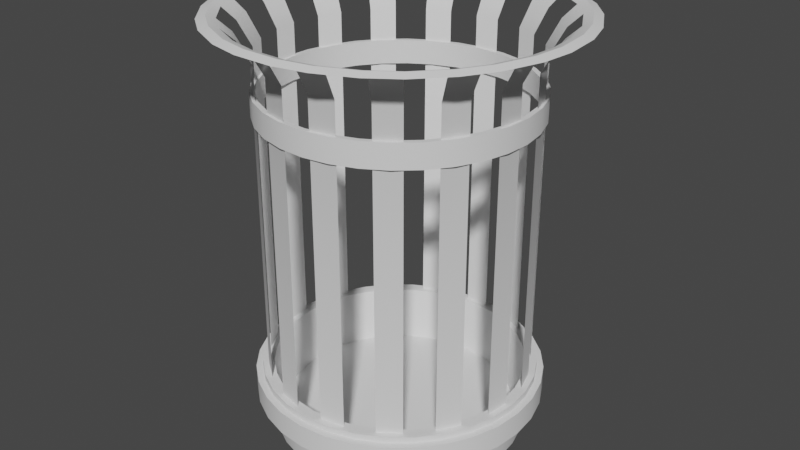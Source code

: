 # Source: TrashCan.blend  (saved by Blender 3.2.14; exported with 4.5.12 LTS)
import bpy
from mathutils import Matrix  # noqa: F401  (used for matrix-valued properties, if any)

bpy.ops.wm.read_factory_settings(use_empty=True)
scene = bpy.context.scene
scene.name = 'Scene'

# ---- collections
col_collection = bpy.data.collections.new('Collection'); scene.collection.children.link(col_collection)

# ---- node groups
ng_auto_smooth = bpy.data.node_groups.new('Auto Smooth', 'GeometryNodeTree')
_s = ng_auto_smooth.interface.new_socket(name='Geometry', in_out='OUTPUT', socket_type='NodeSocketGeometry')
_s = ng_auto_smooth.interface.new_socket(name='Geometry', in_out='INPUT', socket_type='NodeSocketGeometry')
_s = ng_auto_smooth.interface.new_socket(name='Angle', in_out='INPUT', socket_type='NodeSocketFloat')
_s.subtype = 'ANGLE'
_s.min_value = 0.0
_s.max_value = 3.142
ng_auto_smooth.is_modifier = True
_N = ng_auto_smooth.nodes; _L = ng_auto_smooth.links
n0 = _N.new('NodeGroupOutput'); n0.name = 'Group Output'; n0.location = (480, -100)
n1 = _N.new('NodeGroupInput'); n1.name = 'Group Input'; n1.location = (-420, -300)
n2 = _N.new('NodeGroupInput'); n2.name = 'Group Input.001'; n2.location = (-60, -100)
n3 = _N.new('GeometryNodeSetShadeSmooth'); n3.name = 'Set Shade Smooth'; n3.location = (120, -100)
n3.domain = 'EDGE'
n4 = _N.new('GeometryNodeSetShadeSmooth'); n4.name = 'Set Shade Smooth.001'; n4.location = (300, -100)
n5 = _N.new('GeometryNodeInputMeshEdgeAngle'); n5.name = 'Edge Angle'; n5.location = (-420, -220)
n6 = _N.new('GeometryNodeInputEdgeSmooth'); n6.name = 'Is Edge Smooth'; n6.location = (-60, -160)
n7 = _N.new('GeometryNodeInputShadeSmooth'); n7.name = 'Is Face Smooth'; n7.location = (-240, -340)
n8 = _N.new('FunctionNodeBooleanMath'); n8.name = 'Boolean Math'; n8.location = (-60, -220)
n9 = _N.new('FunctionNodeCompare'); n9.name = 'Compare'; n9.location = (-240, -180)
n9.operation = 'LESS_EQUAL'
_L.new(n5.outputs[0], n9.inputs[0])
_L.new(n4.outputs[0], n0.inputs[0])
_L.new(n1.outputs[1], n9.inputs[1])
_L.new(n9.outputs[0], n8.inputs[0])
_L.new(n7.outputs[0], n8.inputs[1])
_L.new(n2.outputs[0], n3.inputs[0])
_L.new(n6.outputs[0], n3.inputs[1])
_L.new(n3.outputs[0], n4.inputs[0])
_L.new(n8.outputs[0], n3.inputs[2])
n0.is_active_output = True

# ---- world
world_world = bpy.data.worlds.new('World'); scene.world = world_world
world_world.use_nodes = True; world_world.node_tree.nodes.clear()
_N = world_world.node_tree.nodes; _L = world_world.node_tree.links
n0 = _N.new('ShaderNodeOutputWorld'); n0.name = 'World Output'; n0.location = (300, 300)
n1 = _N.new('ShaderNodeBackground'); n1.name = 'Background'; n1.location = (10, 300)
n1.inputs[0].default_value = (0.05088, 0.05088, 0.05088, 1.0)
_L.new(n1.outputs[0], n0.inputs[0])
n0.is_active_output = True
world_world.color = (0.05088, 0.05088, 0.05088)
world_world.use_sun_shadow = False
world_world.sun_shadow_jitter_overblur = 0.0

# ---- meshes
me_cylinder = bpy.data.meshes.new('Cylinder')
me_cylinder.from_pydata([(-5.206e-10, 1.058, 0.0), (0.0, 1.1, 0.3), (0.2063, 1.037, 0.0), (0.2146, 1.079, 0.3), (0.4047, 0.9771, 0.0), (0.421, 1.016, 0.3), (0.5876, 0.8794, 0.0), (0.6111, 0.9146, 0.3), (0.7478, 0.7478, 0.0), (0.7778, 0.7778, 0.3), (0.8794, 0.5876, 0.0), (0.9146, 0.6111, 0.3), (0.9771, 0.4047, 0.0), (1.016, 0.421, 0.3), (1.037, 0.2063, 0.0), (1.079, 0.2146, 0.3), (1.058, -4.623e-08, 0.0), (1.1, -4.808e-08, 0.3), (1.037, -0.2063, 0.0), (1.079, -0.2146, 0.3), (0.9771, -0.4047, 0.0), (1.016, -0.421, 0.3), (0.8794, -0.5876, 0.0), (0.9146, -0.6111, 0.3), (0.7478, -0.7478, 0.0), (0.7778, -0.7778, 0.3), (0.5876, -0.8794, 0.0), (0.6111, -0.9146, 0.3), (0.4047, -0.9771, 0.0), (0.421, -1.016, 0.3), (0.2063, -1.037, 0.0), (0.2146, -1.079, 0.3), (-9.298e-08, -1.058, 0.0), (-9.617e-08, -1.1, 0.3), (-0.2063, -1.037, 0.0), (-0.2146, -1.079, 0.3), (-0.4047, -0.9771, 0.0), (-0.421, -1.016, 0.3), (-0.5876, -0.8794, 0.0), (-0.6111, -0.9146, 0.3), (-0.7478, -0.7478, 0.0), (-0.7778, -0.7778, 0.3), (-0.8794, -0.5876, 0.0), (-0.9146, -0.6111, 0.3), (-0.9771, -0.4047, 0.0), (-1.016, -0.421, 0.3), (-1.037, -0.2063, 0.0), (-1.079, -0.2146, 0.3), (-1.058, 1.261e-08, 0.0), (-1.1, 1.312e-08, 0.3), (-1.037, 0.2063, 0.0), (-1.079, 0.2146, 0.3), (-0.9771, 0.4047, 0.0), (-1.016, 0.421, 0.3), (-0.8794, 0.5876, 0.0), (-0.9146, 0.6111, 0.3), (-0.7478, 0.7478, 0.0), (-0.7778, 0.7778, 0.3), (-0.5876, 0.8794, 0.0), (-0.6111, 0.9146, 0.3), (-0.4047, 0.9771, 0.0), (-0.421, 1.016, 0.3), (-0.2063, 1.037, 0.0), (-0.2146, 1.079, 0.3), (0.2238, 1.125, 0.5), (1.534e-09, 1.147, 0.5), (0.4389, 1.06, 0.5), (0.6372, 0.9536, 0.5), (0.811, 0.811, 0.5), (0.9536, 0.6372, 0.5), (1.06, 0.4389, 0.5), (1.125, 0.2238, 0.5), (1.147, -4.926e-08, 0.5), (1.125, -0.2238, 0.5), (1.06, -0.4389, 0.5), (0.9536, -0.6372, 0.5), (0.811, -0.811, 0.5), (0.6372, -0.9536, 0.5), (0.4389, -1.06, 0.5), (0.2238, -1.125, 0.5), (-9.873e-08, -1.147, 0.5), (-0.2238, -1.125, 0.5), (-0.4389, -1.06, 0.5), (-0.6372, -0.9536, 0.5), (-0.811, -0.811, 0.5), (-0.9536, -0.6372, 0.5), (-1.06, -0.4389, 0.5), (-1.125, -0.2238, 0.5), (-1.147, 1.455e-08, 0.5), (-1.125, 0.2238, 0.5), (-1.06, 0.4389, 0.5), (-0.9536, 0.6372, 0.5), (-0.811, 0.811, 0.5), (-0.6372, 0.9536, 0.5), (-0.4389, 1.06, 0.5), (-0.2238, 1.125, 0.5), (0.2351, 1.182, 0.3), (-7.35e-10, 1.205, 0.3), (0.4612, 1.113, 0.3), (0.6696, 1.002, 0.3), (0.8522, 0.8522, 0.3), (1.002, 0.6696, 0.3), (1.113, 0.4612, 0.3), (1.182, 0.2351, 0.3), (1.205, -5.013e-08, 0.3), (1.182, -0.2351, 0.3), (1.113, -0.4612, 0.3), (1.002, -0.6696, 0.3), (0.8522, -0.8522, 0.3), (0.6696, -1.002, 0.3), (0.4612, -1.113, 0.3), (0.2351, -1.182, 0.3), (-1.061e-07, -1.205, 0.3), (-0.2351, -1.182, 0.3), (-0.4612, -1.113, 0.3), (-0.6696, -1.002, 0.3), (-0.8522, -0.8522, 0.3), (-1.002, -0.6696, 0.3), (-1.113, -0.4612, 0.3), (-1.182, -0.2351, 0.3), (-1.205, 1.692e-08, 0.3), (-1.182, 0.2351, 0.3), (-1.113, 0.4612, 0.3), (-1.002, 0.6696, 0.3), (-0.8522, 0.8522, 0.3), (-0.6696, 1.002, 0.3), (-0.4612, 1.113, 0.3), (-0.2351, 1.182, 0.3), (0.2351, 1.182, 0.5), (1.566e-09, 1.205, 0.5), (0.4612, 1.113, 0.5), (0.6696, 1.002, 0.5), (0.8522, 0.8522, 0.5), (1.002, 0.6696, 0.5), (1.113, 0.4612, 0.5), (1.182, 0.2351, 0.5), (1.205, -5.013e-08, 0.5), (1.182, -0.2351, 0.5), (1.113, -0.4612, 0.5), (1.002, -0.6696, 0.5), (0.8522, -0.8522, 0.5), (0.6696, -1.002, 0.5), (0.4612, -1.113, 0.5), (0.2351, -1.182, 0.5), (-1.038e-07, -1.205, 0.5), (-0.2351, -1.182, 0.5), (-0.4612, -1.113, 0.5), (-0.6696, -1.002, 0.5), (-0.8522, -0.8522, 0.5), (-1.002, -0.6696, 0.5), (-1.113, -0.4612, 0.5), (-1.182, -0.2351, 0.5), (-1.205, 1.692e-08, 0.5), (-1.182, 0.2351, 0.5), (-1.113, 0.4612, 0.5), (-1.002, 0.6696, 0.5), (-0.8522, 0.8522, 0.5), (-0.6696, 1.002, 0.5), (-0.4612, 1.113, 0.5), (-0.2351, 1.182, 0.5), (0.205, 1.03, 0.5545), (-2.054e-08, 1.051, 0.5545), (0.4021, 0.9707, 0.5545), (0.5837, 0.8736, 0.5545), (0.7429, 0.7429, 0.5545), (0.8736, 0.5837, 0.5545), (0.9707, 0.4021, 0.5545), (1.03, 0.205, 0.5545), (1.051, -4.638e-08, 0.5545), (1.03, -0.205, 0.5545), (0.9707, -0.4021, 0.5545), (0.8736, -0.5837, 0.5545), (0.7429, -0.7429, 0.5545), (0.5837, -0.8736, 0.5545), (0.4021, -0.9707, 0.5545), (0.205, -1.03, 0.5545), (-8.981e-08, -1.051, 0.5545), (-0.205, -1.03, 0.5545), (-0.4021, -0.9707, 0.5545), (-0.5837, -0.8736, 0.5545), (-0.7429, -0.7429, 0.5545), (-0.8736, -0.5837, 0.5545), (-0.9707, -0.4021, 0.5545), (-1.03, -0.205, 0.5545), (-1.051, 1.455e-08, 0.5545), (-1.03, 0.205, 0.5545), (-0.9707, 0.4021, 0.5545), (-0.8736, 0.5837, 0.5545), (-0.7429, 0.7429, 0.5545), (-0.5837, 0.8736, 0.5545), (-0.4021, 0.9707, 0.5545), (-0.205, 1.03, 0.5545), (0.2238, 1.125, 0.5545), (4.694e-09, 1.147, 0.5545), (0.4389, 1.06, 0.5545), (0.6372, 0.9536, 0.5545), (0.811, 0.811, 0.5545), (0.9536, 0.6372, 0.5545), (1.06, 0.4389, 0.5545), (1.125, 0.2238, 0.5545), (1.147, -4.926e-08, 0.5545), (1.125, -0.2238, 0.5545), (1.06, -0.4389, 0.5545), (0.9536, -0.6372, 0.5545), (0.811, -0.811, 0.5545), (0.6372, -0.9536, 0.5545), (0.4389, -1.06, 0.5545), (0.2238, -1.125, 0.5545), (-9.557e-08, -1.147, 0.5545), (-0.2238, -1.125, 0.5545), (-0.4389, -1.06, 0.5545), (-0.6372, -0.9536, 0.5545), (-0.811, -0.811, 0.5545), (-0.9536, -0.6372, 0.5545), (-1.06, -0.4389, 0.5545), (-1.125, -0.2238, 0.5545), (-1.147, 1.455e-08, 0.5545), (-1.125, 0.2238, 0.5545), (-1.06, 0.4389, 0.5545), (-0.9536, 0.6372, 0.5545), (-0.811, 0.811, 0.5545), (-0.6372, 0.9536, 0.5545), (-0.4389, 1.06, 0.5545), (-0.2238, 1.125, 0.5545), (0.1876, 0.9429, 0.1076), (-2.604e-08, 0.9614, 0.1076), (0.3679, 0.8882, 0.1076), (0.5341, 0.7994, 0.1076), (0.6798, 0.6798, 0.1076), (0.7994, 0.5341, 0.1076), (0.8882, 0.3679, 0.1076), (0.9429, 0.1876, 0.1076), (0.9614, -4.244e-08, 0.1076), (0.9429, -0.1876, 0.1076), (0.8882, -0.3679, 0.1076), (0.7994, -0.5341, 0.1076), (0.6798, -0.6798, 0.1076), (0.5341, -0.7994, 0.1076), (0.3679, -0.8882, 0.1076), (0.1876, -0.9429, 0.1076), (-8.942e-08, -0.9614, 0.1076), (-0.1876, -0.9429, 0.1076), (-0.3679, -0.8882, 0.1076), (-0.5341, -0.7994, 0.1076), (-0.6798, -0.6798, 0.1076), (-0.7994, -0.5341, 0.1076), (-0.8882, -0.3679, 0.1076), (-0.9429, -0.1876, 0.1076), (-0.9614, 1.332e-08, 0.1076), (-0.9429, 0.1876, 0.1076), (-0.8882, 0.3679, 0.1076), (-0.7994, 0.5341, 0.1076), (-0.6798, 0.6798, 0.1076), (-0.5341, 0.7994, 0.1076), (-0.3679, 0.8882, 0.1076), (-0.1876, 0.9429, 0.1076), (-0.05416, 1.075, 2.741), (0.1566, 1.065, 2.741), (0.3613, 1.014, 2.741), (0.5521, 0.9238, 2.741), (0.7217, 0.7983, 2.741), (0.8636, 0.6422, 2.741), (0.9723, 0.4614, 2.741), (1.044, 0.2628, 2.741), (1.075, 0.05416, 2.741), (1.065, -0.1566, 2.741), (1.014, -0.3613, 2.741), (0.9238, -0.5521, 2.741), (0.7983, -0.7217, 2.741), (0.6422, -0.8636, 2.741), (0.4614, -0.9723, 2.741), (0.2628, -1.044, 2.741), (0.05416, -1.075, 2.741), (-0.1566, -1.065, 2.741), (-0.3613, -1.014, 2.741), (-0.5521, -0.9238, 2.741), (-0.7217, -0.7983, 2.741), (-0.8636, -0.6422, 2.741), (-0.9723, -0.4614, 2.741), (-1.044, -0.2628, 2.741), (-1.075, -0.05416, 2.741), (-1.065, 0.1566, 2.741), (-1.014, 0.3613, 2.741), (-0.9238, 0.5521, 2.741), (-0.7983, 0.7217, 2.741), (-0.6422, 0.8636, 2.741), (-0.4614, 0.9723, 2.741), (-0.2628, 1.044, 2.741), (0.1566, 1.065, 2.941), (-0.05416, 1.075, 2.941), (0.3613, 1.014, 2.941), (0.5521, 0.9238, 2.941), (0.7217, 0.7983, 2.941), (0.8636, 0.6422, 2.941), (0.9723, 0.4614, 2.941), (1.044, 0.2628, 2.941), (1.075, 0.05416, 2.941), (1.065, -0.1566, 2.941), (1.014, -0.3613, 2.941), (0.9238, -0.5521, 2.941), (0.7983, -0.7217, 2.941), (0.6422, -0.8636, 2.941), (0.4614, -0.9723, 2.941), (0.2628, -1.044, 2.941), (0.05416, -1.075, 2.941), (-0.1566, -1.065, 2.941), (-0.3613, -1.014, 2.941), (-0.5521, -0.9238, 2.941), (-0.7217, -0.7983, 2.941), (-0.8636, -0.6422, 2.941), (-0.9723, -0.4614, 2.941), (-1.044, -0.2628, 2.941), (-1.075, -0.05416, 2.941), (-1.065, 0.1566, 2.941), (-1.014, 0.3613, 2.941), (-0.9238, 0.5521, 2.941), (-0.7983, 0.7217, 2.941), (-0.6422, 0.8636, 2.941), (-0.4614, 0.9723, 2.941), (-0.2628, 1.044, 2.941), (0.1628, 1.107, 2.741), (-0.05631, 1.118, 2.741), (0.3757, 1.054, 2.741), (0.5741, 0.9605, 2.741), (0.7504, 0.8301, 2.741), (0.898, 0.6677, 2.741), (1.011, 0.4797, 2.741), (1.085, 0.2733, 2.741), (1.118, 0.05631, 2.741), (1.107, -0.1628, 2.741), (1.054, -0.3757, 2.741), (0.9605, -0.5741, 2.741), (0.8301, -0.7504, 2.741), (0.6677, -0.898, 2.741), (0.4797, -1.011, 2.741), (0.2733, -1.085, 2.741), (0.05631, -1.118, 2.741), (-0.1628, -1.107, 2.741), (-0.3757, -1.054, 2.741), (-0.5741, -0.9605, 2.741), (-0.7504, -0.8301, 2.741), (-0.898, -0.6677, 2.741), (-1.011, -0.4797, 2.741), (-1.085, -0.2733, 2.741), (-1.118, -0.05631, 2.741), (-1.107, 0.1628, 2.741), (-1.054, 0.3757, 2.741), (-0.9605, 0.5741, 2.741), (-0.8301, 0.7504, 2.741), (-0.6677, 0.898, 2.741), (-0.4797, 1.011, 2.741), (-0.2733, 1.085, 2.741), (0.1628, 1.107, 2.941), (-0.05631, 1.118, 2.941), (0.3757, 1.054, 2.941), (0.5741, 0.9605, 2.941), (0.7504, 0.8301, 2.941), (0.898, 0.6677, 2.941), (1.011, 0.4797, 2.941), (1.085, 0.2733, 2.941), (1.118, 0.05631, 2.941), (1.107, -0.1628, 2.941), (1.054, -0.3757, 2.941), (0.9605, -0.5741, 2.941), (0.8301, -0.7504, 2.941), (0.6677, -0.898, 2.941), (0.4797, -1.011, 2.941), (0.2733, -1.085, 2.941), (0.05631, -1.118, 2.941), (-0.1628, -1.107, 2.941), (-0.3757, -1.054, 2.941), (-0.5741, -0.9605, 2.941), (-0.7504, -0.8301, 2.941), (-0.898, -0.6677, 2.941), (-1.011, -0.4797, 2.941), (-1.085, -0.2733, 2.941), (-1.118, -0.05631, 2.941), (-1.107, 0.1628, 2.941), (-1.054, 0.3757, 2.941), (-0.9605, 0.5741, 2.941), (-0.8301, 0.7504, 2.941), (-0.6677, 0.898, 2.941), (-0.4797, 1.011, 2.941), (-0.2733, 1.085, 2.941), (-0.1029, 1.093, 0.54), (0.1029, 1.093, 0.54), (-0.1029, 1.093, 3.204), (0.1029, 1.093, 3.204), (-0.1132, 1.202, 3.404), (0.1132, 1.202, 3.404), (-0.1236, 1.312, 3.504), (0.1236, 1.312, 3.504), (0.3494, 1.04, 0.54), (0.5417, 0.9538, 0.54), (0.3494, 1.04, 3.204), (0.5417, 0.9538, 3.204), (0.3844, 1.145, 3.404), (0.596, 1.05, 3.404), (0.4195, 1.249, 3.504), (0.6503, 1.145, 3.504), (0.7441, 0.8067, 0.54), (0.8827, 0.6517, 0.54), (0.7441, 0.8067, 3.204), (0.8827, 0.6517, 3.204), (0.8186, 0.8876, 3.404), (0.9712, 0.717, 3.404), (0.8932, 0.9685, 3.504), (1.06, 0.7823, 3.504), (1.007, 0.4333, 0.54), (1.073, 0.2323, 0.54), (1.007, 0.4333, 3.204), (1.073, 0.2323, 3.204), (1.109, 0.4768, 3.404), (1.18, 0.2556, 3.404), (1.21, 0.5202, 3.504), (1.288, 0.279, 3.504), (1.097, -0.01531, 0.54), (1.075, -0.2217, 0.54), (1.097, -0.01531, 3.204), (1.075, -0.2217, 3.204), (1.207, -0.01685, 3.404), (1.183, -0.2439, 3.404), (1.317, -0.01839, 3.504), (1.29, -0.2662, 3.504), (0.9952, -0.4621, 0.54), (0.8892, -0.6431, 0.54), (0.9952, -0.4621, 3.204), (0.8892, -0.6431, 3.204), (1.095, -0.5085, 3.404), (0.9783, -0.7075, 3.404), (1.195, -0.5548, 3.504), (1.067, -0.7719, 3.504), (0.7211, -0.8275, 0.54), (0.551, -0.9482, 0.54), (0.7211, -0.8275, 3.204), (0.551, -0.9482, 3.204), (0.7934, -0.9104, 3.404), (0.6063, -1.043, 3.404), (0.8656, -0.9933, 3.504), (0.6615, -1.138, 3.504), (0.3193, -1.05, 0.54), (0.1134, -1.091, 0.54), (0.3193, -1.05, 3.204), (0.1134, -1.091, 3.204), (0.3514, -1.155, 3.404), (0.1248, -1.201, 3.404), (0.3834, -1.26, 3.504), (0.1362, -1.31, 3.504), (-0.1332, -1.089, 0.54), (-0.339, -1.044, 0.54), (-0.1332, -1.089, 3.204), (-0.339, -1.044, 3.204), (-0.1466, -1.198, 3.404), (-0.373, -1.148, 3.404), (-0.1601, -1.307, 3.504), (-0.407, -1.253, 3.504), (-0.5687, -0.9381, 0.54), (-0.7362, -0.814, 0.54), (-0.5687, -0.9381, 3.204), (-0.7362, -0.814, 3.204), (-0.6257, -1.032, 3.404), (-0.81, -0.8956, 3.404), (-0.6827, -1.126, 3.504), (-0.8838, -0.9772, 3.504), (-0.9011, -0.6266, 0.54), (-1.003, -0.4434, 0.54), (-0.9011, -0.6266, 3.204), (-1.003, -0.4434, 3.204), (-0.9914, -0.6894, 3.404), (-1.104, -0.4878, 3.404), (-1.082, -0.7522, 3.504), (-1.205, -0.5323, 3.504), (-1.079, -0.2016, 0.54), (-1.097, 0.004694, 0.54), (-1.079, -0.2016, 3.204), (-1.097, 0.004694, 3.204), (-1.187, -0.2218, 3.404), (-1.207, 0.005166, 3.404), (-1.295, -0.2421, 3.504), (-1.317, 0.005639, 3.504), (-1.068, 0.2522, 0.54), (-0.9996, 0.4522, 0.54), (-1.068, 0.2522, 3.204), (-0.9996, 0.4522, 3.204), (-1.175, 0.2776, 3.404), (-1.1, 0.4975, 3.404), (-1.282, 0.3029, 3.504), (-1.2, 0.5429, 3.504), (-0.8702, 0.6676, 0.54), (-0.7292, 0.8204, 0.54), (-0.8702, 0.6676, 3.204), (-0.7292, 0.8204, 3.204), (-0.9574, 0.7346, 3.404), (-0.8022, 0.9026, 3.404), (-1.045, 0.8015, 3.504), (-0.8753, 0.9848, 3.504), (-0.524, 0.9641, 0.54), (-0.3298, 1.047, 0.54), (-0.524, 0.9641, 3.204), (-0.3298, 1.047, 3.204), (-0.5765, 1.061, 3.404), (-0.3629, 1.152, 3.404), (-0.629, 1.157, 3.504), (-0.3959, 1.256, 3.504), (-0.1373, 1.457, 3.504), (0.1374, 1.457, 3.504), (0.4663, 1.388, 3.504), (0.7229, 1.272, 3.504), (0.9928, 1.076, 3.504), (1.178, 0.869, 3.504), (1.344, 0.5778, 3.504), (1.431, 0.3096, 3.504), (1.464, -0.02086, 3.504), (1.434, -0.2963, 3.504), (1.328, -0.617, 3.504), (1.186, -0.8583, 3.504), (0.9622, -1.104, 3.504), (0.7353, -1.266, 3.504), (0.4262, -1.401, 3.504), (0.1515, -1.457, 3.504), (-0.1778, -1.453, 3.504), (-0.4523, -1.393, 3.504), (-0.7586, -1.252, 3.504), (-0.9821, -1.086, 3.504), (-1.202, -0.8364, 3.504), (-1.339, -0.592, 3.504), (-1.439, -0.2695, 3.504), (-1.463, 0.005839, 3.504), (-1.425, 0.3362, 3.504), (-1.334, 0.6029, 3.504), (-1.161, 0.8904, 3.504), (-0.9727, 1.094, 3.504), (-0.699, 1.286, 3.504), (-0.44, 1.396, 3.504), (0.4429, 1.318, 3.528), (0.6866, 1.209, 3.528), (1.39, -0.01963, 3.528), (1.362, -0.2813, 3.528), (0.4048, -1.331, 3.528), (0.1439, -1.383, 3.528), (-1.142, -0.7943, 3.528), (-1.272, -0.5621, 3.528), (-1.103, 0.8459, 3.528), (-0.924, 1.039, 3.528), (0.943, 1.022, 3.528), (1.119, 0.8256, 3.528), (1.261, -0.5859, 3.528), (1.127, -0.8151, 3.528), (-0.1689, -1.38, 3.528), (-0.4296, -1.323, 3.528), (-1.367, -0.2558, 3.528), (-1.39, 0.005739, 3.528), (-0.664, 1.222, 3.528), (-0.418, 1.326, 3.528), (-0.1304, 1.385, 3.528), (0.1305, 1.385, 3.528), (1.277, 0.549, 3.528), (1.359, 0.2943, 3.528), (0.9139, -1.049, 3.528), (0.6984, -1.202, 3.528), (-0.7206, -1.189, 3.528), (-0.9329, -1.032, 3.528), (-1.353, 0.3195, 3.528), (-1.267, 0.5729, 3.528)], [], [(0, 1, 3, 2), (2, 3, 5, 4), (4, 5, 7, 6), (6, 7, 9, 8), (8, 9, 11, 10), (10, 11, 13, 12), (12, 13, 15, 14), (14, 15, 17, 16), (16, 17, 19, 18), (18, 19, 21, 20), (20, 21, 23, 22), (22, 23, 25, 24), (24, 25, 27, 26), (26, 27, 29, 28), (28, 29, 31, 30), (30, 31, 33, 32), (32, 33, 35, 34), (34, 35, 37, 36), (36, 37, 39, 38), (38, 39, 41, 40), (40, 41, 43, 42), (42, 43, 45, 44), (44, 45, 47, 46), (46, 47, 49, 48), (48, 49, 51, 50), (50, 51, 53, 52), (52, 53, 55, 54), (54, 55, 57, 56), (56, 57, 59, 58), (58, 59, 61, 60), (31, 29, 110, 111), (60, 61, 63, 62), (62, 63, 1, 0), (0, 2, 4, 6, 8, 10, 12, 14, 16, 18, 20, 22, 24, 26, 28, 30, 32, 34, 36, 38, 40, 42, 44, 46, 48, 50, 52, 54, 56, 58, 60, 62), (84, 83, 211, 212), (65, 64, 128, 129), (90, 91, 155, 154), (13, 11, 101, 102), (1, 63, 127, 97), (89, 90, 154, 153), (47, 45, 118, 119), (88, 89, 153, 152), (29, 27, 109, 110), (87, 88, 152, 151), (11, 9, 100, 101), (63, 61, 126, 127), (86, 87, 151, 150), (45, 43, 117, 118), (85, 86, 150, 149), (27, 25, 108, 109), (84, 85, 149, 148), (9, 7, 99, 100), (61, 59, 125, 126), (83, 84, 148, 147), (43, 41, 116, 117), (82, 83, 147, 146), (25, 23, 107, 108), (81, 82, 146, 145), (7, 5, 98, 99), (59, 57, 124, 125), (80, 81, 145, 144), (41, 39, 115, 116), (79, 80, 144, 143), (23, 21, 106, 107), (78, 79, 143, 142), (5, 3, 96, 98), (120, 119, 151, 152), (98, 96, 128, 130), (107, 106, 138, 139), (116, 115, 147, 148), (125, 124, 156, 157), (103, 102, 134, 135), (112, 111, 143, 144), (121, 120, 152, 153), (99, 98, 130, 131), (108, 107, 139, 140), (117, 116, 148, 149), (126, 125, 157, 158), (104, 103, 135, 136), (113, 112, 144, 145), (122, 121, 153, 154), (100, 99, 131, 132), (109, 108, 140, 141), (118, 117, 149, 150), (127, 126, 158, 159), (105, 104, 136, 137), (114, 113, 145, 146), (123, 122, 154, 155), (101, 100, 132, 133), (110, 109, 141, 142), (119, 118, 150, 151), (96, 97, 129, 128), (97, 127, 159, 129), (106, 105, 137, 138), (115, 114, 146, 147), (124, 123, 155, 156), (102, 101, 133, 134), (111, 110, 142, 143), (91, 92, 156, 155), (64, 66, 130, 128), (49, 47, 119, 120), (92, 93, 157, 156), (66, 67, 131, 130), (15, 13, 102, 103), (93, 94, 158, 157), (67, 68, 132, 131), (33, 31, 111, 112), (94, 95, 159, 158), (68, 69, 133, 132), (51, 49, 120, 121), (95, 65, 129, 159), (69, 70, 134, 133), (17, 15, 103, 104), (70, 71, 135, 134), (35, 33, 112, 113), (71, 72, 136, 135), (53, 51, 121, 122), (72, 73, 137, 136), (19, 17, 104, 105), (73, 74, 138, 137), (37, 35, 113, 114), (3, 1, 97, 96), (74, 75, 139, 138), (55, 53, 122, 123), (75, 76, 140, 139), (21, 19, 105, 106), (76, 77, 141, 140), (39, 37, 114, 115), (77, 78, 142, 141), (57, 55, 123, 124), (182, 181, 245, 246), (71, 70, 198, 199), (85, 84, 212, 213), (72, 71, 199, 200), (86, 85, 213, 214), (73, 72, 200, 201), (87, 86, 214, 215), (74, 73, 201, 202), (88, 87, 215, 216), (75, 74, 202, 203), (89, 88, 216, 217), (76, 75, 203, 204), (90, 89, 217, 218), (77, 76, 204, 205), (91, 90, 218, 219), (78, 77, 205, 206), (64, 65, 193, 192), (92, 91, 219, 220), (79, 78, 206, 207), (66, 64, 192, 194), (93, 92, 220, 221), (80, 79, 207, 208), (67, 66, 194, 195), (94, 93, 221, 222), (81, 80, 208, 209), (68, 67, 195, 196), (95, 94, 222, 223), (82, 81, 209, 210), (69, 68, 196, 197), (65, 95, 223, 193), (83, 82, 210, 211), (70, 69, 197, 198), (161, 160, 192, 193), (160, 162, 194, 192), (162, 163, 195, 194), (163, 164, 196, 195), (164, 165, 197, 196), (165, 166, 198, 197), (166, 167, 199, 198), (167, 168, 200, 199), (168, 169, 201, 200), (169, 170, 202, 201), (170, 171, 203, 202), (171, 172, 204, 203), (172, 173, 205, 204), (173, 174, 206, 205), (174, 175, 207, 206), (175, 176, 208, 207), (176, 177, 209, 208), (177, 178, 210, 209), (178, 179, 211, 210), (179, 180, 212, 211), (180, 181, 213, 212), (181, 182, 214, 213), (182, 183, 215, 214), (183, 184, 216, 215), (184, 185, 217, 216), (185, 186, 218, 217), (186, 187, 219, 218), (187, 188, 220, 219), (188, 189, 221, 220), (189, 190, 222, 221), (190, 191, 223, 222), (191, 161, 193, 223), (224, 225, 255, 254, 253, 252, 251, 250, 249, 248, 247, 246, 245, 244, 243, 242, 241, 240, 239, 238, 237, 236, 235, 234, 233, 232, 231, 230, 229, 228, 227, 226), (169, 168, 232, 233), (183, 182, 246, 247), (170, 169, 233, 234), (184, 183, 247, 248), (171, 170, 234, 235), (185, 184, 248, 249), (172, 171, 235, 236), (186, 185, 249, 250), (173, 172, 236, 237), (187, 186, 250, 251), (174, 173, 237, 238), (160, 161, 225, 224), (188, 187, 251, 252), (175, 174, 238, 239), (162, 160, 224, 226), (189, 188, 252, 253), (176, 175, 239, 240), (163, 162, 226, 227), (190, 189, 253, 254), (177, 176, 240, 241), (164, 163, 227, 228), (191, 190, 254, 255), (178, 177, 241, 242), (165, 164, 228, 229), (161, 191, 255, 225), (179, 178, 242, 243), (166, 165, 229, 230), (180, 179, 243, 244), (167, 166, 230, 231), (181, 180, 244, 245), (168, 167, 231, 232), (271, 270, 334, 335), (289, 288, 352, 353), (314, 315, 379, 378), (262, 261, 325, 326), (256, 287, 351, 321), (313, 314, 378, 377), (279, 278, 342, 343), (312, 313, 377, 376), (270, 269, 333, 334), (311, 312, 376, 375), (261, 260, 324, 325), (287, 286, 350, 351), (310, 311, 375, 374), (278, 277, 341, 342), (309, 310, 374, 373), (269, 268, 332, 333), (308, 309, 373, 372), (260, 259, 323, 324), (286, 285, 349, 350), (307, 308, 372, 371), (277, 276, 340, 341), (306, 307, 371, 370), (268, 267, 331, 332), (305, 306, 370, 369), (259, 258, 322, 323), (285, 284, 348, 349), (304, 305, 369, 368), (276, 275, 339, 340), (303, 304, 368, 367), (267, 266, 330, 331), (302, 303, 367, 366), (258, 257, 320, 322), (344, 343, 375, 376), (322, 320, 352, 354), (331, 330, 362, 363), (340, 339, 371, 372), (349, 348, 380, 381), (327, 326, 358, 359), (336, 335, 367, 368), (345, 344, 376, 377), (323, 322, 354, 355), (332, 331, 363, 364), (341, 340, 372, 373), (350, 349, 381, 382), (328, 327, 359, 360), (337, 336, 368, 369), (346, 345, 377, 378), (324, 323, 355, 356), (333, 332, 364, 365), (342, 341, 373, 374), (351, 350, 382, 383), (329, 328, 360, 361), (338, 337, 369, 370), (347, 346, 378, 379), (325, 324, 356, 357), (334, 333, 365, 366), (343, 342, 374, 375), (320, 321, 353, 352), (321, 351, 383, 353), (330, 329, 361, 362), (339, 338, 370, 371), (348, 347, 379, 380), (326, 325, 357, 358), (335, 334, 366, 367), (315, 316, 380, 379), (288, 290, 354, 352), (280, 279, 343, 344), (316, 317, 381, 380), (290, 291, 355, 354), (263, 262, 326, 327), (317, 318, 382, 381), (291, 292, 356, 355), (272, 271, 335, 336), (318, 319, 383, 382), (292, 293, 357, 356), (281, 280, 344, 345), (319, 289, 353, 383), (293, 294, 358, 357), (264, 263, 327, 328), (294, 295, 359, 358), (273, 272, 336, 337), (295, 296, 360, 359), (282, 281, 345, 346), (296, 297, 361, 360), (265, 264, 328, 329), (297, 298, 362, 361), (274, 273, 337, 338), (257, 256, 321, 320), (298, 299, 363, 362), (283, 282, 346, 347), (299, 300, 364, 363), (266, 265, 329, 330), (300, 301, 365, 364), (275, 274, 338, 339), (301, 302, 366, 365), (284, 283, 347, 348), (289, 319, 287, 256), (319, 318, 286, 287), (318, 317, 285, 286), (317, 316, 284, 285), (316, 315, 283, 284), (315, 314, 282, 283), (314, 313, 281, 282), (313, 312, 280, 281), (312, 311, 279, 280), (311, 310, 278, 279), (310, 309, 277, 278), (309, 308, 276, 277), (308, 307, 275, 276), (307, 306, 274, 275), (306, 305, 273, 274), (305, 304, 272, 273), (304, 303, 271, 272), (303, 302, 270, 271), (302, 301, 269, 270), (301, 300, 268, 269), (300, 299, 267, 268), (299, 298, 266, 267), (298, 297, 265, 266), (297, 296, 264, 265), (296, 295, 263, 264), (295, 294, 262, 263), (294, 293, 261, 262), (293, 292, 260, 261), (292, 291, 259, 260), (291, 290, 258, 259), (290, 288, 257, 258), (288, 289, 256, 257), (384, 386, 387, 385), (386, 388, 389, 387), (388, 390, 391, 389), (392, 394, 395, 393), (394, 396, 397, 395), (396, 398, 399, 397), (400, 402, 403, 401), (402, 404, 405, 403), (404, 406, 407, 405), (408, 410, 411, 409), (410, 412, 413, 411), (412, 414, 415, 413), (416, 418, 419, 417), (418, 420, 421, 419), (420, 422, 423, 421), (424, 426, 427, 425), (426, 428, 429, 427), (428, 430, 431, 429), (432, 434, 435, 433), (434, 436, 437, 435), (436, 438, 439, 437), (440, 442, 443, 441), (442, 444, 445, 443), (444, 446, 447, 445), (448, 450, 451, 449), (450, 452, 453, 451), (452, 454, 455, 453), (456, 458, 459, 457), (458, 460, 461, 459), (460, 462, 463, 461), (464, 466, 467, 465), (466, 468, 469, 467), (468, 470, 471, 469), (472, 474, 475, 473), (474, 476, 477, 475), (476, 478, 479, 477), (480, 482, 483, 481), (482, 484, 485, 483), (484, 486, 487, 485), (488, 490, 491, 489), (490, 492, 493, 491), (492, 494, 495, 493), (496, 498, 499, 497), (498, 500, 501, 499), (500, 502, 503, 501), (552, 502, 495, 543), (554, 390, 503, 553), (555, 505, 506, 534), (534, 506, 507, 535), (536, 512, 513, 537), (538, 518, 519, 539), (540, 524, 525, 541), (542, 530, 531, 543), (544, 508, 509, 545), (546, 514, 515, 547), (548, 520, 521, 549), (550, 526, 527, 551), (552, 532, 533, 553), (554, 504, 505, 555), (556, 510, 511, 557), (558, 516, 517, 559), (560, 522, 523, 561), (562, 528, 529, 563), (549, 521, 522, 560), (539, 519, 520, 548), (538, 446, 439, 559), (547, 515, 516, 558), (537, 513, 514, 546), (536, 422, 415, 557), (545, 509, 510, 556), (535, 507, 508, 544), (563, 529, 530, 542), (551, 527, 528, 562), (541, 525, 526, 550), (540, 470, 463, 561), (524, 540, 561, 523), (471, 541, 550, 478), (479, 551, 562, 486), (487, 563, 542, 494), (399, 535, 544, 406), (407, 545, 556, 414), (512, 536, 557, 511), (423, 537, 546, 430), (431, 547, 558, 438), (518, 538, 559, 517), (447, 539, 548, 454), (455, 549, 560, 462), (486, 562, 563, 487), (462, 560, 561, 463), (438, 558, 559, 439), (414, 556, 557, 415), (390, 554, 555, 391), (502, 552, 553, 503), (478, 550, 551, 479), (454, 548, 549, 455), (430, 546, 547, 431), (406, 544, 545, 407), (494, 542, 543, 495), (470, 540, 541, 471), (446, 538, 539, 447), (422, 536, 537, 423), (398, 534, 535, 399), (391, 555, 534, 398), (504, 554, 553, 533), (532, 552, 543, 531)])
me_cylinder.polygons.foreach_set('use_smooth', [True] * 459)
_uv = me_cylinder.uv_layers.new(name='UVMap')
_uv.uv.foreach_set('vector', [0.3838, 0.3415, 0.3547, 0.3227, 0.3685, 0.3021, 0.397, 0.3218, 0.4056, 0.3058, 0.3734, 0.293, 0.3828, 0.2702, 0.4146, 0.2839, 0.4199, 0.2665, 0.3858, 0.2602, 0.3906, 0.236, 0.4245, 0.2432, 0.4263, 0.2252, 0.3917, 0.2257, 0.3917, 0.201, 0.4263, 0.2015, 0.4245, 0.1834, 0.3906, 0.1906, 0.3858, 0.1664, 0.4199, 0.1601, 0.4146, 0.1428, 0.3828, 0.1565, 0.3734, 0.1337, 0.4056, 0.1209, 0.397, 0.1049, 0.3685, 0.1245, 0.3547, 0.104, 0.3838, 0.08513, 0.3723, 0.0711, 0.3481, 0.09595, 0.3307, 0.0785, 0.3555, 0.05433, 0.3415, 0.04282, 0.3227, 0.0719, 0.3021, 0.05819, 0.3218, 0.02964, 0.3058, 0.02108, 0.293, 0.05329, 0.2702, 0.04385, 0.2839, 0.012, 0.2665, 0.006736, 0.2602, 0.04082, 0.236, 0.03601, 0.2432, 0.002108, 0.2252, 0.0003295, 0.2257, 0.03499, 0.201, 0.03499, 0.2015, 0.0003295, 0.1834, 0.002108, 0.1906, 0.03601, 0.1664, 0.04082, 0.1601, 0.006736, 0.1428, 0.012, 0.1565, 0.04385, 0.1337, 0.05329, 0.1209, 0.02108, 0.1049, 0.02964, 0.1245, 0.05819, 0.104, 0.0719, 0.08513, 0.04281, 0.0711, 0.05433, 0.09595, 0.0785, 0.0785, 0.09595, 0.05433, 0.0711, 0.04281, 0.08513, 0.0719, 0.104, 0.05819, 0.1245, 0.02964, 0.1049, 0.02108, 0.1209, 0.05329, 0.1337, 0.04384, 0.1565, 0.012, 0.1428, 0.006734, 0.1601, 0.04082, 0.1664, 0.03601, 0.1906, 0.002107, 0.1834, 0.0003295, 0.2015, 0.03499, 0.201, 0.03499, 0.2257, 0.0003296, 0.2252, 0.002108, 0.2432, 0.03601, 0.236, 0.04082, 0.2602, 0.006736, 0.2665, 0.012, 0.2839, 0.04385, 0.2702, 0.05329, 0.293, 0.02108, 0.3058, 0.02964, 0.3218, 0.05819, 0.3021, 0.0719, 0.3227, 0.04282, 0.3415, 0.05433, 0.3555, 0.0785, 0.3307, 0.09595, 0.3481, 0.0711, 0.3723, 0.08513, 0.3838, 0.104, 0.3547, 0.1245, 0.3685, 0.1049, 0.397, 0.1209, 0.4056, 0.1337, 0.3734, 0.1565, 0.3828, 0.1428, 0.4146, 0.1601, 0.4199, 0.1664, 0.3858, 0.1906, 0.3906, 0.1834, 0.4245, 0.2015, 0.4263, 0.201, 0.3917, 0.2257, 0.3917, 0.2252, 0.4263, 0.2432, 0.4245, 0.236, 0.3906, 0.2602, 0.3858, 0.2665, 0.4199, 0.2839, 0.4146, 0.2702, 0.3828, 0.293, 0.3734, 0.3058, 0.4056, 0.104, 0.0719, 0.1245, 0.05819, 0.1321, 0.0675, 0.1097, 0.08252, 0.3218, 0.397, 0.3021, 0.3685, 0.3227, 0.3547, 0.3415, 0.3838, 0.3555, 0.3723, 0.3307, 0.3481, 0.3481, 0.3307, 0.3723, 0.3555, 0.1778, 0.6541, 0.1559, 0.6632, 0.1326, 0.6678, 0.1089, 0.6678, 0.08562, 0.6632, 0.06371, 0.6541, 0.04399, 0.6409, 0.02721, 0.6242, 0.01403, 0.6044, 0.004957, 0.5825, 0.0003295, 0.5593, 0.0003295, 0.5355, 0.004957, 0.5123, 0.01403, 0.4904, 0.02721, 0.4706, 0.04399, 0.4539, 0.06371, 0.4407, 0.08562, 0.4316, 0.1089, 0.427, 0.1326, 0.427, 0.1559, 0.4316, 0.1778, 0.4407, 0.1975, 0.4539, 0.2143, 0.4706, 0.2275, 0.4904, 0.2365, 0.5123, 0.2412, 0.5355, 0.2412, 0.5593, 0.2365, 0.5825, 0.2275, 0.6044, 0.2143, 0.6242, 0.1975, 0.6409, 0.07649, 0.2262, 0.07649, 0.2005, 0.08273, 0.2005, 0.08273, 0.2262, 0.3199, 0.3, 0.3342, 0.2786, 0.3401, 0.2818, 0.3251, 0.3043, 0.174, 0.345, 0.1992, 0.35, 0.1986, 0.3567, 0.1721, 0.3514, 0.3734, 0.1337, 0.3828, 0.1565, 0.3722, 0.1622, 0.3618, 0.1372, 0.3481, 0.3307, 0.3307, 0.3481, 0.3214, 0.3405, 0.3405, 0.3214, 0.1491, 0.3348, 0.1728, 0.3447, 0.1709, 0.351, 0.1459, 0.3407, 0.0719, 0.3227, 0.05819, 0.3021, 0.0675, 0.2945, 0.08252, 0.317, 0.1266, 0.3199, 0.148, 0.3342, 0.1449, 0.3401, 0.1224, 0.3251, 0.1337, 0.05329, 0.1565, 0.04385, 0.1622, 0.05446, 0.1372, 0.06481, 0.1075, 0.301, 0.1257, 0.3192, 0.1214, 0.3243, 0.1023, 0.3052, 0.3858, 0.1664, 0.3906, 0.1906, 0.3791, 0.1941, 0.3738, 0.1676, 0.3227, 0.3547, 0.3021, 0.3685, 0.2945, 0.3591, 0.317, 0.3441, 0.09241, 0.2786, 0.1067, 0.3, 0.1015, 0.3043, 0.08653, 0.2818, 0.05329, 0.293, 0.04385, 0.2702, 0.05446, 0.2645, 0.06481, 0.2895, 0.08199, 0.2538, 0.09183, 0.2776, 0.08595, 0.2807, 0.0756, 0.2557, 0.1664, 0.04082, 0.1906, 0.03601, 0.1941, 0.04753, 0.1676, 0.05281, 0.07661, 0.2274, 0.08163, 0.2526, 0.07525, 0.2546, 0.06998, 0.2281, 0.3917, 0.201, 0.3917, 0.2257, 0.3797, 0.2268, 0.3797, 0.1998, 0.293, 0.3734, 0.2702, 0.3828, 0.2645, 0.3722, 0.2895, 0.3618, 0.07649, 0.2005, 0.07649, 0.2262, 0.06986, 0.2268, 0.06986, 0.1998, 0.04082, 0.2602, 0.03601, 0.236, 0.04753, 0.2325, 0.05281, 0.259, 0.08163, 0.174, 0.07661, 0.1992, 0.06997, 0.1986, 0.07525, 0.1721, 0.201, 0.03499, 0.2257, 0.03499, 0.2268, 0.04697, 0.1998, 0.04697, 0.09183, 0.1491, 0.08198, 0.1728, 0.0756, 0.1709, 0.08595, 0.1459, 0.3906, 0.236, 0.3858, 0.2602, 0.3738, 0.259, 0.3791, 0.2325, 0.2602, 0.3858, 0.236, 0.3906, 0.2325, 0.3791, 0.259, 0.3738, 0.1067, 0.1266, 0.09241, 0.148, 0.08652, 0.1449, 0.1015, 0.1224, 0.03499, 0.2257, 0.03499, 0.201, 0.04697, 0.1998, 0.04697, 0.2268, 0.1257, 0.1075, 0.1075, 0.1257, 0.1023, 0.1214, 0.1214, 0.1023, 0.236, 0.03601, 0.2602, 0.04082, 0.259, 0.05281, 0.2325, 0.04753, 0.148, 0.09241, 0.1266, 0.1067, 0.1224, 0.1015, 0.1449, 0.08653, 0.3828, 0.2702, 0.3734, 0.293, 0.3618, 0.2895, 0.3722, 0.2645, 0.1053, 0.3405, 0.08614, 0.3214, 0.1023, 0.3052, 0.1214, 0.3243, 0.3722, 0.2645, 0.3618, 0.2895, 0.3407, 0.2807, 0.351, 0.2557, 0.2325, 0.04753, 0.259, 0.05281, 0.2546, 0.07525, 0.2281, 0.06998, 0.04697, 0.2268, 0.04697, 0.1998, 0.06986, 0.1998, 0.06986, 0.2268, 0.259, 0.3738, 0.2325, 0.3791, 0.2281, 0.3567, 0.2546, 0.3514, 0.3441, 0.1097, 0.3591, 0.1321, 0.3401, 0.1449, 0.3251, 0.1224, 0.08614, 0.1053, 0.1053, 0.08614, 0.1214, 0.1023, 0.1023, 0.1214, 0.1321, 0.3591, 0.1097, 0.3441, 0.1224, 0.3251, 0.1449, 0.3401, 0.3791, 0.2325, 0.3738, 0.259, 0.3514, 0.2546, 0.3567, 0.2281, 0.1998, 0.04697, 0.2268, 0.04697, 0.2268, 0.06986, 0.1998, 0.06986, 0.05281, 0.259, 0.04753, 0.2325, 0.06998, 0.2281, 0.07525, 0.2546, 0.2895, 0.3618, 0.2645, 0.3722, 0.2557, 0.351, 0.2807, 0.3407, 0.3214, 0.08614, 0.3405, 0.1053, 0.3243, 0.1214, 0.3052, 0.1023, 0.0675, 0.1321, 0.08252, 0.1097, 0.1015, 0.1224, 0.08652, 0.1449, 0.1622, 0.3722, 0.1372, 0.3618, 0.1459, 0.3407, 0.1709, 0.351, 0.3797, 0.1998, 0.3797, 0.2268, 0.3568, 0.2268, 0.3568, 0.1998, 0.1676, 0.05281, 0.1941, 0.04753, 0.1986, 0.06998, 0.1721, 0.07525, 0.06481, 0.2895, 0.05446, 0.2645, 0.0756, 0.2557, 0.08595, 0.2807, 0.317, 0.3441, 0.2945, 0.3591, 0.2818, 0.3401, 0.3043, 0.3251, 0.2945, 0.0675, 0.317, 0.08252, 0.3043, 0.1015, 0.2818, 0.08653, 0.05446, 0.1622, 0.06481, 0.1372, 0.08595, 0.1459, 0.0756, 0.1709, 0.1941, 0.3791, 0.1676, 0.3738, 0.1721, 0.3514, 0.1986, 0.3567, 0.3738, 0.1676, 0.3791, 0.1941, 0.3567, 0.1986, 0.3514, 0.1721, 0.1372, 0.06481, 0.1622, 0.05446, 0.1709, 0.0756, 0.1459, 0.08595, 0.08252, 0.317, 0.0675, 0.2945, 0.08653, 0.2818, 0.1015, 0.3043, 0.3591, 0.2945, 0.3441, 0.317, 0.3251, 0.3043, 0.3401, 0.2818, 0.3405, 0.3214, 0.3214, 0.3405, 0.3052, 0.3243, 0.3243, 0.3052, 0.2645, 0.05446, 0.2895, 0.06481, 0.2807, 0.08595, 0.2557, 0.0756, 0.04753, 0.1941, 0.0528, 0.1676, 0.07525, 0.1721, 0.06997, 0.1986, 0.2268, 0.3797, 0.1998, 0.3797, 0.1998, 0.3568, 0.2268, 0.3568, 0.3618, 0.1372, 0.3722, 0.1622, 0.351, 0.1709, 0.3407, 0.1459, 0.1097, 0.08252, 0.1321, 0.0675, 0.1449, 0.08653, 0.1224, 0.1015, 0.2005, 0.3502, 0.2262, 0.3502, 0.2268, 0.3568, 0.1998, 0.3568, 0.3348, 0.2776, 0.3447, 0.2538, 0.351, 0.2557, 0.3407, 0.2807, 0.09595, 0.3481, 0.0785, 0.3307, 0.08614, 0.3214, 0.1053, 0.3405, 0.2274, 0.35, 0.2526, 0.345, 0.2546, 0.3514, 0.2281, 0.3567, 0.345, 0.2526, 0.35, 0.2274, 0.3567, 0.2281, 0.3514, 0.2546, 0.3547, 0.104, 0.3685, 0.1245, 0.3591, 0.1321, 0.3441, 0.1097, 0.2538, 0.3447, 0.2776, 0.3348, 0.2807, 0.3407, 0.2557, 0.351, 0.3502, 0.2262, 0.3502, 0.2005, 0.3568, 0.1998, 0.3568, 0.2268, 0.0785, 0.09595, 0.09595, 0.0785, 0.1053, 0.08614, 0.08614, 0.1053, 0.2786, 0.3342, 0.3, 0.3199, 0.3043, 0.3251, 0.2818, 0.3401, 0.35, 0.1992, 0.345, 0.174, 0.3514, 0.1721, 0.3567, 0.1986, 0.1245, 0.3685, 0.104, 0.3547, 0.1097, 0.3441, 0.1321, 0.3591, 0.301, 0.3192, 0.3192, 0.301, 0.3243, 0.3052, 0.3052, 0.3243, 0.3447, 0.1728, 0.3348, 0.1491, 0.3407, 0.1459, 0.351, 0.1709, 0.3307, 0.0785, 0.3481, 0.09595, 0.3405, 0.1053, 0.3214, 0.08614, 0.3342, 0.148, 0.3199, 0.1266, 0.3251, 0.1224, 0.3401, 0.1449, 0.05819, 0.1245, 0.0719, 0.104, 0.08252, 0.1097, 0.0675, 0.1321, 0.3192, 0.1257, 0.301, 0.1075, 0.3052, 0.1023, 0.3243, 0.1214, 0.1565, 0.3828, 0.1337, 0.3734, 0.1372, 0.3618, 0.1622, 0.3722, 0.3, 0.1067, 0.2786, 0.09241, 0.2818, 0.08653, 0.3043, 0.1015, 0.3021, 0.05819, 0.3227, 0.0719, 0.317, 0.08252, 0.2945, 0.0675, 0.2776, 0.09183, 0.2538, 0.08199, 0.2557, 0.0756, 0.2807, 0.08595, 0.04384, 0.1565, 0.05329, 0.1337, 0.06481, 0.1372, 0.05446, 0.1622, 0.3685, 0.3021, 0.3547, 0.3227, 0.3441, 0.317, 0.3591, 0.2945, 0.2526, 0.08163, 0.2274, 0.07661, 0.2281, 0.06998, 0.2546, 0.07525, 0.1906, 0.3906, 0.1664, 0.3858, 0.1676, 0.3738, 0.1941, 0.3791, 0.2262, 0.07649, 0.2005, 0.07649, 0.1998, 0.06986, 0.2268, 0.06986, 0.2702, 0.04385, 0.293, 0.05329, 0.2895, 0.06481, 0.2645, 0.05446, 0.1992, 0.07661, 0.174, 0.08163, 0.1721, 0.07525, 0.1986, 0.06998, 0.03601, 0.1906, 0.04082, 0.1664, 0.0528, 0.1676, 0.04753, 0.1941, 0.1728, 0.08199, 0.1491, 0.09183, 0.1459, 0.08595, 0.1709, 0.0756, 0.2257, 0.3917, 0.201, 0.3917, 0.1998, 0.3797, 0.2268, 0.3797, 0.8536, 0.06032, 0.8652, 0.03985, 0.91, 0.06655, 0.8994, 0.08528, 0.3199, 0.1266, 0.3342, 0.148, 0.3291, 0.1515, 0.3148, 0.1301, 0.08163, 0.2526, 0.07661, 0.2274, 0.08273, 0.2262, 0.08775, 0.2514, 0.301, 0.1075, 0.3192, 0.1257, 0.3148, 0.1301, 0.2966, 0.1119, 0.09183, 0.2776, 0.08199, 0.2538, 0.08775, 0.2514, 0.09759, 0.2752, 0.2786, 0.09241, 0.3, 0.1067, 0.2966, 0.1119, 0.2752, 0.09759, 0.1067, 0.3, 0.09241, 0.2786, 0.09759, 0.2752, 0.1119, 0.2966, 0.2538, 0.08199, 0.2776, 0.09183, 0.2752, 0.09759, 0.2514, 0.08775, 0.1257, 0.3192, 0.1075, 0.301, 0.1119, 0.2966, 0.1301, 0.3148, 0.2274, 0.07661, 0.2526, 0.08163, 0.2514, 0.08775, 0.2262, 0.08273, 0.148, 0.3342, 0.1266, 0.3199, 0.1301, 0.3148, 0.1515, 0.3291, 0.2005, 0.07649, 0.2262, 0.07649, 0.2262, 0.08273, 0.2005, 0.08273, 0.1728, 0.3447, 0.1491, 0.3348, 0.1515, 0.3291, 0.1752, 0.3389, 0.174, 0.08163, 0.1992, 0.07661, 0.2005, 0.08273, 0.1752, 0.08775, 0.1992, 0.35, 0.174, 0.345, 0.1752, 0.3389, 0.2005, 0.3439, 0.1491, 0.09183, 0.1728, 0.08199, 0.1752, 0.08775, 0.1515, 0.09759, 0.3342, 0.2786, 0.3199, 0.3, 0.3148, 0.2966, 0.3291, 0.2752, 0.2262, 0.3502, 0.2005, 0.3502, 0.2005, 0.3439, 0.2262, 0.3439, 0.1266, 0.1067, 0.148, 0.09241, 0.1515, 0.09759, 0.1301, 0.1119, 0.3447, 0.2538, 0.3348, 0.2776, 0.3291, 0.2752, 0.3389, 0.2514, 0.2526, 0.345, 0.2274, 0.35, 0.2262, 0.3439, 0.2514, 0.3389, 0.1075, 0.1257, 0.1257, 0.1075, 0.1301, 0.1119, 0.1119, 0.1301, 0.35, 0.2274, 0.345, 0.2526, 0.3389, 0.2514, 0.3439, 0.2262, 0.2776, 0.3348, 0.2538, 0.3447, 0.2514, 0.3389, 0.2752, 0.3291, 0.09241, 0.148, 0.1067, 0.1266, 0.1119, 0.1301, 0.09759, 0.1515, 0.3502, 0.2005, 0.3502, 0.2262, 0.3439, 0.2262, 0.3439, 0.2005, 0.3, 0.3199, 0.2786, 0.3342, 0.2752, 0.3291, 0.2966, 0.3148, 0.08198, 0.1728, 0.09183, 0.1491, 0.09759, 0.1515, 0.08775, 0.1752, 0.345, 0.174, 0.35, 0.1992, 0.3439, 0.2005, 0.3389, 0.1752, 0.3192, 0.301, 0.301, 0.3192, 0.2966, 0.3148, 0.3148, 0.2966, 0.07661, 0.1992, 0.08163, 0.174, 0.08775, 0.1752, 0.08273, 0.2005, 0.3348, 0.1491, 0.3447, 0.1728, 0.3389, 0.1752, 0.3291, 0.1515, 0.3062, 0.2896, 0.3193, 0.27, 0.3291, 0.2752, 0.3148, 0.2966, 0.3193, 0.27, 0.3284, 0.2482, 0.3389, 0.2514, 0.3291, 0.2752, 0.3284, 0.2482, 0.333, 0.2251, 0.3439, 0.2262, 0.3389, 0.2514, 0.333, 0.2251, 0.333, 0.2015, 0.3439, 0.2005, 0.3439, 0.2262, 0.333, 0.2015, 0.3284, 0.1784, 0.3389, 0.1752, 0.3439, 0.2005, 0.3284, 0.1784, 0.3193, 0.1567, 0.3291, 0.1515, 0.3389, 0.1752, 0.3193, 0.1567, 0.3062, 0.1371, 0.3148, 0.1301, 0.3291, 0.1515, 0.3062, 0.1371, 0.2896, 0.1204, 0.2966, 0.1119, 0.3148, 0.1301, 0.2896, 0.1204, 0.27, 0.1073, 0.2752, 0.09759, 0.2966, 0.1119, 0.27, 0.1073, 0.2482, 0.09829, 0.2514, 0.08775, 0.2752, 0.09759, 0.2482, 0.09829, 0.2251, 0.0937, 0.2262, 0.08273, 0.2514, 0.08775, 0.2251, 0.0937, 0.2015, 0.0937, 0.2005, 0.08273, 0.2262, 0.08273, 0.2015, 0.0937, 0.1784, 0.09829, 0.1752, 0.08775, 0.2005, 0.08273, 0.1784, 0.09829, 0.1567, 0.1073, 0.1515, 0.09759, 0.1752, 0.08775, 0.1567, 0.1073, 0.1371, 0.1204, 0.1301, 0.1119, 0.1515, 0.09759, 0.1371, 0.1204, 0.1204, 0.1371, 0.1119, 0.1301, 0.1301, 0.1119, 0.1204, 0.1371, 0.1073, 0.1567, 0.09759, 0.1515, 0.1119, 0.1301, 0.1073, 0.1567, 0.09829, 0.1784, 0.08775, 0.1752, 0.09759, 0.1515, 0.09829, 0.1784, 0.0937, 0.2015, 0.08273, 0.2005, 0.08775, 0.1752, 0.0937, 0.2015, 0.0937, 0.2251, 0.08273, 0.2262, 0.08273, 0.2005, 0.0937, 0.2251, 0.09829, 0.2482, 0.08775, 0.2514, 0.08273, 0.2262, 0.09829, 0.2482, 0.1073, 0.27, 0.09759, 0.2752, 0.08775, 0.2514, 0.1073, 0.27, 0.1204, 0.2896, 0.1119, 0.2966, 0.09759, 0.2752, 0.1204, 0.2896, 0.1371, 0.3062, 0.1301, 0.3148, 0.1119, 0.2966, 0.1371, 0.3062, 0.1567, 0.3193, 0.1515, 0.3291, 0.1301, 0.3148, 0.1567, 0.3193, 0.1784, 0.3284, 0.1752, 0.3389, 0.1515, 0.3291, 0.1784, 0.3284, 0.2015, 0.333, 0.2005, 0.3439, 0.1752, 0.3389, 0.2015, 0.333, 0.2251, 0.333, 0.2262, 0.3439, 0.2005, 0.3439, 0.2251, 0.333, 0.2482, 0.3284, 0.2514, 0.3389, 0.2262, 0.3439, 0.2482, 0.3284, 0.27, 0.3193, 0.2752, 0.3291, 0.2514, 0.3389, 0.27, 0.3193, 0.2896, 0.3062, 0.2966, 0.3148, 0.2752, 0.3291, 0.2896, 0.3062, 0.3062, 0.2896, 0.3148, 0.2966, 0.2966, 0.3148, 0.4846, 0.5585, 0.4667, 0.5465, 0.4514, 0.5313, 0.4394, 0.5134, 0.4312, 0.4934, 0.427, 0.4723, 0.427, 0.4507, 0.4312, 0.4296, 0.4394, 0.4097, 0.4514, 0.3917, 0.4667, 0.3765, 0.4846, 0.3645, 0.5045, 0.3563, 0.5257, 0.352, 0.5472, 0.352, 0.5684, 0.3563, 0.5883, 0.3645, 0.6062, 0.3765, 0.6215, 0.3917, 0.6334, 0.4097, 0.6417, 0.4296, 0.6459, 0.4507, 0.6459, 0.4723, 0.6417, 0.4934, 0.6334, 0.5134, 0.6215, 0.5313, 0.6062, 0.5465, 0.5883, 0.5585, 0.5684, 0.5668, 0.5472, 0.571, 0.5257, 0.571, 0.5045, 0.5668, 0.7949, 0.4943, 0.79, 0.4712, 0.8412, 0.4613, 0.8457, 0.4824, 0.8427, 0.08122, 0.8536, 0.06032, 0.8994, 0.08528, 0.8894, 0.1044, 0.8007, 0.5171, 0.7949, 0.4943, 0.8457, 0.4824, 0.851, 0.5032, 0.8326, 0.1025, 0.8427, 0.08122, 0.8894, 0.1044, 0.8802, 0.1239, 0.8074, 0.5397, 0.8007, 0.5171, 0.851, 0.5032, 0.8571, 0.5239, 0.8234, 0.1242, 0.8326, 0.1025, 0.8802, 0.1239, 0.8717, 0.1437, 0.815, 0.562, 0.8074, 0.5397, 0.8571, 0.5239, 0.864, 0.5443, 0.815, 0.1462, 0.8234, 0.1242, 0.8717, 0.1437, 0.864, 0.1639, 0.8234, 0.584, 0.815, 0.562, 0.864, 0.5443, 0.8717, 0.5645, 0.8074, 0.1685, 0.815, 0.1462, 0.864, 0.1639, 0.8571, 0.1843, 0.8326, 0.6057, 0.8234, 0.584, 0.8717, 0.5645, 0.8802, 0.5843, 0.7805, 0.307, 0.7828, 0.2836, 0.8346, 0.2896, 0.8325, 0.311, 0.8007, 0.1911, 0.8074, 0.1685, 0.8571, 0.1843, 0.851, 0.205, 0.8427, 0.627, 0.8326, 0.6057, 0.8802, 0.5843, 0.8894, 0.6038, 0.7791, 0.3306, 0.7805, 0.307, 0.8325, 0.311, 0.8312, 0.3326, 0.7949, 0.214, 0.8007, 0.1911, 0.851, 0.205, 0.8457, 0.2259, 0.8536, 0.6479, 0.8427, 0.627, 0.8894, 0.6038, 0.8994, 0.6229, 0.7787, 0.3541, 0.7791, 0.3306, 0.8312, 0.3326, 0.8308, 0.3541, 0.79, 0.237, 0.7949, 0.214, 0.8457, 0.2259, 0.8412, 0.247, 0.8652, 0.6684, 0.8536, 0.6479, 0.8994, 0.6229, 0.91, 0.6417, 0.7791, 0.3777, 0.7787, 0.3541, 0.8308, 0.3541, 0.8312, 0.3757, 0.7859, 0.2602, 0.79, 0.237, 0.8412, 0.247, 0.8374, 0.2682, 0.8777, 0.6884, 0.8652, 0.6684, 0.91, 0.6417, 0.9214, 0.66, 0.7805, 0.4012, 0.7791, 0.3777, 0.8312, 0.3757, 0.8325, 0.3972, 0.7828, 0.2836, 0.7859, 0.2602, 0.8374, 0.2682, 0.8346, 0.2896, 0.8909, 0.7079, 0.8777, 0.6884, 0.9214, 0.66, 0.9335, 0.6778, 0.7828, 0.4247, 0.7805, 0.4012, 0.8325, 0.3972, 0.8346, 0.4187, 0.8777, 0.01984, 0.8909, 0.0003295, 0.9335, 0.03038, 0.9214, 0.04824, 0.7859, 0.448, 0.7828, 0.4247, 0.8346, 0.4187, 0.8374, 0.44, 0.8652, 0.03985, 0.8777, 0.01984, 0.9214, 0.04824, 0.91, 0.06655, 0.79, 0.4712, 0.7859, 0.448, 0.8374, 0.44, 0.8412, 0.4613, 0.9342, 0.368, 0.9344, 0.3434, 0.9393, 0.3434, 0.9392, 0.368, 0.9767, 0.002616, 0.9747, 0.02696, 0.9699, 0.02665, 0.9719, 0.001731, 0.97, 0.6385, 0.9708, 0.6632, 0.9659, 0.6633, 0.9651, 0.6386, 0.9381, 0.1477, 0.9389, 0.1234, 0.9438, 0.1235, 0.943, 0.1479, 0.941, 0.7889, 0.9414, 0.764, 0.9464, 0.7639, 0.946, 0.7895, 0.9693, 0.6137, 0.97, 0.6385, 0.9651, 0.6386, 0.9644, 0.6138, 0.9357, 0.5653, 0.9353, 0.5406, 0.9403, 0.5405, 0.9407, 0.5653, 0.9687, 0.589, 0.9693, 0.6137, 0.9644, 0.6138, 0.9638, 0.5891, 0.9344, 0.3434, 0.9346, 0.3188, 0.9395, 0.3189, 0.9393, 0.3434, 0.9682, 0.5644, 0.9687, 0.589, 0.9638, 0.5891, 0.9633, 0.5644, 0.9389, 0.1234, 0.9398, 0.09903, 0.9446, 0.09922, 0.9438, 0.1235, 0.9414, 0.764, 0.9408, 0.7391, 0.9458, 0.739, 0.9464, 0.7639, 0.9677, 0.5397, 0.9682, 0.5644, 0.9633, 0.5644, 0.9628, 0.5398, 0.9353, 0.5406, 0.9349, 0.5159, 0.9399, 0.5158, 0.9403, 0.5405, 0.9673, 0.5151, 0.9677, 0.5397, 0.9628, 0.5398, 0.9624, 0.5151, 0.9346, 0.3188, 0.9349, 0.2943, 0.9398, 0.2944, 0.9395, 0.3189, 0.967, 0.4905, 0.9673, 0.5151, 0.9624, 0.5151, 0.9621, 0.4905, 0.9398, 0.09903, 0.9407, 0.07473, 0.9456, 0.07492, 0.9446, 0.09922, 0.9408, 0.7391, 0.9399, 0.7143, 0.9449, 0.7141, 0.9458, 0.739, 0.9667, 0.4659, 0.967, 0.4905, 0.9621, 0.4905, 0.9619, 0.4659, 0.9349, 0.5159, 0.9346, 0.4912, 0.9396, 0.4911, 0.9399, 0.5158, 0.9666, 0.4413, 0.9667, 0.4659, 0.9619, 0.4659, 0.9617, 0.4413, 0.9349, 0.2943, 0.9352, 0.2698, 0.9402, 0.2699, 0.9398, 0.2944, 0.9665, 0.4168, 0.9666, 0.4413, 0.9617, 0.4413, 0.9616, 0.4168, 0.9407, 0.07473, 0.9416, 0.05041, 0.9465, 0.0506, 0.9456, 0.07492, 0.9399, 0.7143, 0.939, 0.6894, 0.944, 0.6892, 0.9449, 0.7141, 0.9664, 0.3922, 0.9665, 0.4168, 0.9616, 0.4168, 0.9616, 0.3922, 0.9346, 0.4912, 0.9344, 0.4665, 0.9394, 0.4664, 0.9396, 0.4911, 0.9665, 0.3677, 0.9664, 0.3922, 0.9616, 0.3922, 0.9616, 0.3677, 0.9352, 0.2698, 0.9357, 0.2453, 0.9406, 0.2454, 0.9402, 0.2699, 0.9666, 0.3433, 0.9665, 0.3677, 0.9616, 0.3677, 0.9617, 0.3432, 0.9416, 0.05041, 0.9425, 0.02596, 0.9475, 0.02606, 0.9465, 0.0506, 0.9412, 0.59, 0.9407, 0.5653, 0.9633, 0.5644, 0.9638, 0.5891, 0.9465, 0.0506, 0.9475, 0.02606, 0.9699, 0.02665, 0.9687, 0.05111, 0.9402, 0.2699, 0.9406, 0.2454, 0.9629, 0.2455, 0.9625, 0.2699, 0.9396, 0.4911, 0.9394, 0.4664, 0.9619, 0.4659, 0.9621, 0.4905, 0.9449, 0.7141, 0.944, 0.6892, 0.9667, 0.6881, 0.9676, 0.7129, 0.9423, 0.1722, 0.943, 0.1479, 0.9652, 0.1482, 0.9646, 0.1725, 0.9391, 0.3926, 0.9392, 0.368, 0.9616, 0.3677, 0.9616, 0.3922, 0.9418, 0.6148, 0.9412, 0.59, 0.9638, 0.5891, 0.9644, 0.6138, 0.9456, 0.07492, 0.9465, 0.0506, 0.9687, 0.05111, 0.9677, 0.07541, 0.9398, 0.2944, 0.9402, 0.2699, 0.9625, 0.2699, 0.9622, 0.2943, 0.9399, 0.5158, 0.9396, 0.4911, 0.9621, 0.4905, 0.9624, 0.5151, 0.9458, 0.739, 0.9449, 0.7141, 0.9676, 0.7129, 0.9684, 0.7378, 0.9417, 0.1966, 0.9423, 0.1722, 0.9646, 0.1725, 0.9639, 0.1968, 0.9391, 0.4172, 0.9391, 0.3926, 0.9616, 0.3922, 0.9616, 0.4168, 0.9425, 0.6396, 0.9418, 0.6148, 0.9644, 0.6138, 0.9651, 0.6386, 0.9446, 0.09922, 0.9456, 0.07492, 0.9677, 0.07541, 0.9668, 0.09966, 0.9395, 0.3189, 0.9398, 0.2944, 0.9622, 0.2943, 0.9619, 0.3187, 0.9403, 0.5405, 0.9399, 0.5158, 0.9624, 0.5151, 0.9628, 0.5398, 0.9464, 0.7639, 0.9458, 0.739, 0.9684, 0.7378, 0.9693, 0.763, 0.9411, 0.221, 0.9417, 0.1966, 0.9639, 0.1968, 0.9634, 0.2211, 0.9392, 0.4418, 0.9391, 0.4172, 0.9616, 0.4168, 0.9617, 0.4413, 0.9432, 0.6644, 0.9425, 0.6396, 0.9651, 0.6386, 0.9659, 0.6633, 0.9438, 0.1235, 0.9446, 0.09922, 0.9668, 0.09966, 0.966, 0.1239, 0.9393, 0.3434, 0.9395, 0.3189, 0.9619, 0.3187, 0.9617, 0.3432, 0.9407, 0.5653, 0.9403, 0.5405, 0.9628, 0.5398, 0.9633, 0.5644, 0.9475, 0.02606, 0.9477, 0.0003295, 0.9719, 0.001731, 0.9699, 0.02665, 0.946, 0.7895, 0.9464, 0.7639, 0.9693, 0.763, 0.9708, 0.7892, 0.9406, 0.2454, 0.9411, 0.221, 0.9634, 0.2211, 0.9629, 0.2455, 0.9394, 0.4664, 0.9392, 0.4418, 0.9617, 0.4413, 0.9619, 0.4659, 0.944, 0.6892, 0.9432, 0.6644, 0.9659, 0.6633, 0.9667, 0.6881, 0.943, 0.1479, 0.9438, 0.1235, 0.966, 0.1239, 0.9652, 0.1482, 0.9392, 0.368, 0.9393, 0.3434, 0.9617, 0.3432, 0.9616, 0.3677, 0.9708, 0.6632, 0.9716, 0.688, 0.9667, 0.6881, 0.9659, 0.6633, 0.9747, 0.02696, 0.9736, 0.05134, 0.9687, 0.05111, 0.9699, 0.02665, 0.9362, 0.5901, 0.9357, 0.5653, 0.9407, 0.5653, 0.9412, 0.59, 0.9716, 0.688, 0.9725, 0.7128, 0.9676, 0.7129, 0.9667, 0.6881, 0.9736, 0.05134, 0.9726, 0.07562, 0.9677, 0.07541, 0.9687, 0.05111, 0.9374, 0.1721, 0.9381, 0.1477, 0.943, 0.1479, 0.9423, 0.1722, 0.9725, 0.7128, 0.9734, 0.7376, 0.9684, 0.7378, 0.9676, 0.7129, 0.9726, 0.07562, 0.9716, 0.09985, 0.9668, 0.09966, 0.9677, 0.07541, 0.9342, 0.3925, 0.9342, 0.368, 0.9392, 0.368, 0.9391, 0.3926, 0.9734, 0.7376, 0.9744, 0.7628, 0.9693, 0.763, 0.9684, 0.7378, 0.9716, 0.09985, 0.9708, 0.1241, 0.966, 0.1239, 0.9668, 0.09966, 0.9368, 0.6149, 0.9362, 0.5901, 0.9412, 0.59, 0.9418, 0.6148, 0.9744, 0.7628, 0.976, 0.7883, 0.9708, 0.7892, 0.9693, 0.763, 0.9708, 0.1241, 0.9701, 0.1483, 0.9652, 0.1482, 0.966, 0.1239, 0.9368, 0.1965, 0.9374, 0.1721, 0.9423, 0.1722, 0.9417, 0.1966, 0.9701, 0.1483, 0.9694, 0.1726, 0.9646, 0.1725, 0.9652, 0.1482, 0.9342, 0.4172, 0.9342, 0.3925, 0.9391, 0.3926, 0.9391, 0.4172, 0.9694, 0.1726, 0.9688, 0.1969, 0.9639, 0.1968, 0.9646, 0.1725, 0.9375, 0.6397, 0.9368, 0.6149, 0.9418, 0.6148, 0.9425, 0.6396, 0.9688, 0.1969, 0.9682, 0.2212, 0.9634, 0.2211, 0.9639, 0.1968, 0.9362, 0.2209, 0.9368, 0.1965, 0.9417, 0.1966, 0.9411, 0.221, 0.9682, 0.2212, 0.9678, 0.2456, 0.9629, 0.2455, 0.9634, 0.2211, 0.9343, 0.4418, 0.9342, 0.4172, 0.9391, 0.4172, 0.9392, 0.4418, 0.9425, 0.02596, 0.9425, 0.0008043, 0.9477, 0.0003295, 0.9475, 0.02606, 0.9678, 0.2456, 0.9674, 0.27, 0.9625, 0.2699, 0.9629, 0.2455, 0.9382, 0.6646, 0.9375, 0.6397, 0.9425, 0.6396, 0.9432, 0.6644, 0.9674, 0.27, 0.967, 0.2944, 0.9622, 0.2943, 0.9625, 0.2699, 0.9357, 0.2453, 0.9362, 0.2209, 0.9411, 0.221, 0.9406, 0.2454, 0.967, 0.2944, 0.9668, 0.3188, 0.9619, 0.3187, 0.9622, 0.2943, 0.9344, 0.4665, 0.9343, 0.4418, 0.9392, 0.4418, 0.9394, 0.4664, 0.9668, 0.3188, 0.9666, 0.3433, 0.9617, 0.3432, 0.9619, 0.3187, 0.939, 0.6894, 0.9382, 0.6646, 0.9432, 0.6644, 0.944, 0.6892, 0.976, 0.7883, 0.9744, 0.7628, 0.9982, 0.7618, 0.9997, 0.7869, 0.9744, 0.7628, 0.9734, 0.7376, 0.9971, 0.7368, 0.9982, 0.7618, 0.9734, 0.7376, 0.9725, 0.7128, 0.996, 0.712, 0.9971, 0.7368, 0.9725, 0.7128, 0.9716, 0.688, 0.9951, 0.6873, 0.996, 0.712, 0.9716, 0.688, 0.9708, 0.6632, 0.9942, 0.6626, 0.9951, 0.6873, 0.9708, 0.6632, 0.97, 0.6385, 0.9934, 0.6379, 0.9942, 0.6626, 0.97, 0.6385, 0.9693, 0.6137, 0.9927, 0.6133, 0.9934, 0.6379, 0.9693, 0.6137, 0.9687, 0.589, 0.9921, 0.5887, 0.9927, 0.6133, 0.9687, 0.589, 0.9682, 0.5644, 0.9915, 0.5641, 0.9921, 0.5887, 0.9682, 0.5644, 0.9677, 0.5397, 0.991, 0.5395, 0.9915, 0.5641, 0.9677, 0.5397, 0.9673, 0.5151, 0.9906, 0.5149, 0.991, 0.5395, 0.9673, 0.5151, 0.967, 0.4905, 0.9903, 0.4904, 0.9906, 0.5149, 0.967, 0.4905, 0.9667, 0.4659, 0.99, 0.4658, 0.9903, 0.4904, 0.9667, 0.4659, 0.9666, 0.4413, 0.9898, 0.4413, 0.99, 0.4658, 0.9666, 0.4413, 0.9665, 0.4168, 0.9897, 0.4169, 0.9898, 0.4413, 0.9665, 0.4168, 0.9664, 0.3922, 0.9896, 0.3924, 0.9897, 0.4169, 0.9664, 0.3922, 0.9665, 0.3677, 0.9896, 0.368, 0.9896, 0.3924, 0.9665, 0.3677, 0.9666, 0.3433, 0.9897, 0.3436, 0.9896, 0.368, 0.9666, 0.3433, 0.9668, 0.3188, 0.9899, 0.3192, 0.9897, 0.3436, 0.9668, 0.3188, 0.967, 0.2944, 0.9901, 0.2948, 0.9899, 0.3192, 0.967, 0.2944, 0.9674, 0.27, 0.9904, 0.2705, 0.9901, 0.2948, 0.9674, 0.27, 0.9678, 0.2456, 0.9908, 0.2462, 0.9904, 0.2705, 0.9678, 0.2456, 0.9682, 0.2212, 0.9912, 0.2219, 0.9908, 0.2462, 0.9682, 0.2212, 0.9688, 0.1969, 0.9918, 0.1976, 0.9912, 0.2219, 0.9688, 0.1969, 0.9694, 0.1726, 0.9924, 0.1734, 0.9918, 0.1976, 0.9694, 0.1726, 0.9701, 0.1483, 0.993, 0.1492, 0.9924, 0.1734, 0.9701, 0.1483, 0.9708, 0.1241, 0.9937, 0.125, 0.993, 0.1492, 0.9708, 0.1241, 0.9716, 0.09985, 0.9945, 0.1008, 0.9937, 0.125, 0.9716, 0.09985, 0.9726, 0.07562, 0.9954, 0.07672, 0.9945, 0.1008, 0.9726, 0.07562, 0.9736, 0.05134, 0.9965, 0.05264, 0.9954, 0.07672, 0.9736, 0.05134, 0.9747, 0.02696, 0.9979, 0.0286, 0.9965, 0.05264, 0.9747, 0.02696, 0.9767, 0.002616, 0.9997, 0.004334, 0.9979, 0.0286, 0.6967, 0.9348, 0.3919, 0.9348, 0.3919, 0.9583, 0.6967, 0.9583, 0.3919, 0.9348, 0.3658, 0.9336, 0.3658, 0.9595, 0.3919, 0.9583, 0.3658, 0.9336, 0.3488, 0.9324, 0.3488, 0.9607, 0.3658, 0.9595, 0.2418, 0.6061, 0.5466, 0.606, 0.5466, 0.5819, 0.2418, 0.582, 0.5466, 0.606, 0.5727, 0.6073, 0.5727, 0.5807, 0.5466, 0.5819, 0.5727, 0.6073, 0.5897, 0.6085, 0.5897, 0.5796, 0.5727, 0.5807, 0.3488, 0.8419, 0.6536, 0.8418, 0.6536, 0.818, 0.3488, 0.8181, 0.6536, 0.8418, 0.6797, 0.843, 0.6797, 0.8168, 0.6536, 0.818, 0.6797, 0.843, 0.6967, 0.8442, 0.6967, 0.8157, 0.6797, 0.8168, 0.2418, 0.6654, 0.5466, 0.6655, 0.5466, 0.6413, 0.2418, 0.6412, 0.5466, 0.6655, 0.5727, 0.6666, 0.5727, 0.64, 0.5466, 0.6413, 0.5727, 0.6666, 0.5897, 0.6678, 0.5897, 0.6388, 0.5727, 0.64, 0.3488, 0.9002, 0.6536, 0.9003, 0.6536, 0.8766, 0.3488, 0.8765, 0.6536, 0.9003, 0.6797, 0.9015, 0.6797, 0.8753, 0.6536, 0.8766, 0.6797, 0.9015, 0.6967, 0.9026, 0.6967, 0.8741, 0.6797, 0.8753, 0.0003296, 0.7245, 0.3051, 0.7245, 0.3051, 0.7006, 0.0003295, 0.7006, 0.3051, 0.7245, 0.3312, 0.7257, 0.3312, 0.6994, 0.3051, 0.7006, 0.3312, 0.7257, 0.3482, 0.7269, 0.3482, 0.6981, 0.3312, 0.6994, 0.3488, 0.7834, 0.6536, 0.7832, 0.6536, 0.7594, 0.3488, 0.7595, 0.6536, 0.7832, 0.6797, 0.7845, 0.6797, 0.7582, 0.6536, 0.7594, 0.6797, 0.7845, 0.6967, 0.7857, 0.6967, 0.7571, 0.6797, 0.7582, 0.3488, 0.7245, 0.6536, 0.7245, 0.6536, 0.7005, 0.3488, 0.7005, 0.6536, 0.7245, 0.6797, 0.7257, 0.6797, 0.6993, 0.6536, 0.7005, 0.6797, 0.7257, 0.6967, 0.7269, 0.6967, 0.6981, 0.6797, 0.6993, 0.3488, 0.695, 0.6536, 0.695, 0.6536, 0.6709, 0.3488, 0.6709, 0.6536, 0.695, 0.6797, 0.6962, 0.6797, 0.6697, 0.6536, 0.6709, 0.6797, 0.6962, 0.6967, 0.6974, 0.6967, 0.6685, 0.6797, 0.6697, 0.3488, 0.8126, 0.6536, 0.8127, 0.6536, 0.7888, 0.3488, 0.7887, 0.6536, 0.8127, 0.6797, 0.8138, 0.6797, 0.7876, 0.6536, 0.7888, 0.6797, 0.8138, 0.6967, 0.815, 0.6967, 0.7864, 0.6797, 0.7876, 0.3488, 0.754, 0.6536, 0.7539, 0.6536, 0.7299, 0.3488, 0.73, 0.6536, 0.7539, 0.6797, 0.7552, 0.6797, 0.7287, 0.6536, 0.7299, 0.6797, 0.7552, 0.6967, 0.7564, 0.6967, 0.7276, 0.6797, 0.7287, 0.3488, 0.9294, 0.6536, 0.9293, 0.6536, 0.9056, 0.3488, 0.9057, 0.6536, 0.9293, 0.6797, 0.9305, 0.6797, 0.9044, 0.6536, 0.9056, 0.6797, 0.9305, 0.6967, 0.9318, 0.6967, 0.9033, 0.6797, 0.9044, 0.0003313, 0.6951, 0.3051, 0.6951, 0.3051, 0.6709, 0.0003295, 0.6709, 0.3051, 0.6951, 0.3312, 0.6963, 0.3312, 0.6697, 0.3051, 0.6709, 0.3312, 0.6963, 0.3482, 0.6975, 0.3482, 0.6685, 0.3312, 0.6697, 0.3488, 0.871, 0.6536, 0.8712, 0.6536, 0.8474, 0.3488, 0.8473, 0.6536, 0.8712, 0.6797, 0.8723, 0.6797, 0.8461, 0.6536, 0.8474, 0.6797, 0.8723, 0.6967, 0.8735, 0.6967, 0.8449, 0.6797, 0.8461, 0.2418, 0.6357, 0.5466, 0.6357, 0.5466, 0.6116, 0.2418, 0.6116, 0.5466, 0.6357, 0.5727, 0.6369, 0.5727, 0.6104, 0.5466, 0.6116, 0.5727, 0.6369, 0.5897, 0.6381, 0.5897, 0.6092, 0.5727, 0.6104, 0.7494, 0.09461, 0.7416, 0.09887, 0.755, 0.1306, 0.7634, 0.1281, 0.7084, 0.04563, 0.7028, 0.05247, 0.7254, 0.0749, 0.7322, 0.0693, 0.6836, 0.02895, 0.6879, 0.02123, 0.6524, 0.006458, 0.6499, 0.01492, 0.6499, 0.01492, 0.6524, 0.006458, 0.6208, 0.0003295, 0.6199, 0.0091, 0.4703, 0.07322, 0.4633, 0.06783, 0.4462, 0.09451, 0.4541, 0.09856, 0.493, 0.3021, 0.4872, 0.3087, 0.5132, 0.3275, 0.5177, 0.3199, 0.6802, 0.3243, 0.6842, 0.3321, 0.7111, 0.3148, 0.7057, 0.3078, 0.7693, 0.1577, 0.778, 0.1567, 0.7719, 0.1256, 0.7634, 0.1281, 0.5836, 0.009268, 0.5826, 0.0005066, 0.5515, 0.007007, 0.5541, 0.01544, 0.4409, 0.1328, 0.4323, 0.1306, 0.427, 0.1621, 0.4358, 0.1628, 0.5503, 0.3347, 0.5475, 0.3431, 0.5788, 0.3504, 0.58, 0.3416, 0.7321, 0.2822, 0.7389, 0.2879, 0.7567, 0.2617, 0.749, 0.2574, 0.7494, 0.09461, 0.7571, 0.09035, 0.739, 0.06371, 0.7322, 0.0693, 0.7084, 0.04563, 0.7139, 0.03879, 0.6879, 0.02123, 0.6836, 0.02895, 0.5206, 0.02983, 0.5162, 0.02216, 0.4896, 0.04042, 0.4953, 0.04718, 0.4369, 0.199, 0.4281, 0.2002, 0.4355, 0.2312, 0.4439, 0.2284, 0.6166, 0.3426, 0.6174, 0.3514, 0.6487, 0.346, 0.6464, 0.3374, 0.7631, 0.2241, 0.7716, 0.2267, 0.778, 0.1951, 0.7693, 0.1941, 0.58, 0.3416, 0.5788, 0.3504, 0.6174, 0.3514, 0.6166, 0.3426, 0.5177, 0.3199, 0.5132, 0.3275, 0.5475, 0.3431, 0.5503, 0.3347, 0.4592, 0.2617, 0.4668, 0.2572, 0.4523, 0.2256, 0.4439, 0.2284, 0.4358, 0.1628, 0.427, 0.1621, 0.4281, 0.2002, 0.4369, 0.199, 0.4541, 0.09856, 0.4462, 0.09451, 0.4323, 0.1306, 0.4409, 0.1328, 0.4703, 0.07322, 0.4773, 0.07861, 0.501, 0.05394, 0.4953, 0.04718, 0.5541, 0.01544, 0.5515, 0.007007, 0.5162, 0.02216, 0.5206, 0.02983, 0.6199, 0.0091, 0.6208, 0.0003295, 0.5826, 0.0005066, 0.5836, 0.009268, 0.7693, 0.1941, 0.778, 0.1951, 0.778, 0.1567, 0.7693, 0.1577, 0.749, 0.2574, 0.7567, 0.2617, 0.7716, 0.2267, 0.7631, 0.2241, 0.7057, 0.3078, 0.7111, 0.3148, 0.7389, 0.2879, 0.7321, 0.2822, 0.6802, 0.3243, 0.6761, 0.3164, 0.6441, 0.3289, 0.6464, 0.3374, 0.6842, 0.3321, 0.6802, 0.3243, 0.6464, 0.3374, 0.6487, 0.346, 0.7003, 0.3008, 0.7057, 0.3078, 0.7321, 0.2822, 0.7253, 0.2766, 0.7413, 0.2531, 0.749, 0.2574, 0.7631, 0.2241, 0.7547, 0.2216, 0.7605, 0.1931, 0.7693, 0.1941, 0.7693, 0.1577, 0.7605, 0.1586, 0.619, 0.01787, 0.6199, 0.0091, 0.5836, 0.009268, 0.5846, 0.01803, 0.5567, 0.02388, 0.5541, 0.01544, 0.5206, 0.02983, 0.5249, 0.03751, 0.4633, 0.06783, 0.4703, 0.07322, 0.4953, 0.04718, 0.4896, 0.04042, 0.4619, 0.1026, 0.4541, 0.09856, 0.4409, 0.1328, 0.4494, 0.1351, 0.4446, 0.1635, 0.4358, 0.1628, 0.4369, 0.199, 0.4457, 0.1977, 0.4516, 0.2663, 0.4592, 0.2617, 0.4439, 0.2284, 0.4355, 0.2312, 0.5222, 0.3123, 0.5177, 0.3199, 0.5503, 0.3347, 0.5531, 0.3263, 0.5812, 0.3328, 0.58, 0.3416, 0.6166, 0.3426, 0.6159, 0.3337, 0.7547, 0.2216, 0.7631, 0.2241, 0.7693, 0.1941, 0.7605, 0.1931, 0.6159, 0.3337, 0.6166, 0.3426, 0.6464, 0.3374, 0.6441, 0.3289, 0.4457, 0.1977, 0.4369, 0.199, 0.4439, 0.2284, 0.4523, 0.2256, 0.5249, 0.03751, 0.5206, 0.02983, 0.4953, 0.04718, 0.501, 0.05394, 0.7028, 0.05247, 0.7084, 0.04563, 0.6836, 0.02895, 0.6794, 0.03668, 0.7416, 0.09887, 0.7494, 0.09461, 0.7322, 0.0693, 0.7254, 0.0749, 0.7253, 0.2766, 0.7321, 0.2822, 0.749, 0.2574, 0.7413, 0.2531, 0.5531, 0.3263, 0.5503, 0.3347, 0.58, 0.3416, 0.5812, 0.3328, 0.4494, 0.1351, 0.4409, 0.1328, 0.4358, 0.1628, 0.4446, 0.1635, 0.5846, 0.01803, 0.5836, 0.009268, 0.5541, 0.01544, 0.5567, 0.02388, 0.7605, 0.1586, 0.7693, 0.1577, 0.7634, 0.1281, 0.755, 0.1306, 0.6761, 0.3164, 0.6802, 0.3243, 0.7057, 0.3078, 0.7003, 0.3008, 0.4988, 0.2954, 0.493, 0.3021, 0.5177, 0.3199, 0.5222, 0.3123, 0.4773, 0.07861, 0.4703, 0.07322, 0.4541, 0.09856, 0.4619, 0.1026, 0.6474, 0.02338, 0.6499, 0.01492, 0.6199, 0.0091, 0.619, 0.01787, 0.6794, 0.03668, 0.6836, 0.02895, 0.6499, 0.01492, 0.6474, 0.02338, 0.7139, 0.03879, 0.7084, 0.04563, 0.7322, 0.0693, 0.739, 0.06371, 0.7571, 0.09035, 0.7494, 0.09461, 0.7634, 0.1281, 0.7719, 0.1256])
me_cylinder.update()

# ---- objects
ob_cylinder = bpy.data.objects.new('Cylinder', me_cylinder)

# ---- transforms, parenting, visibility, modifiers, constraints
ob_cylinder.location = (0.0, 0.01358, 0.0)
_m = ob_cylinder.modifiers.new('Auto Smooth', 'NODES')
_m.node_group = ng_auto_smooth
_gi = [s.identifier for s in ng_auto_smooth.interface.items_tree if s.item_type == 'SOCKET' and s.in_out == 'INPUT']
_m[_gi[1]] = 0.5236  # Angle

# ---- collection membership
col_collection.objects.link(ob_cylinder)

# ---- scene / render settings (as saved in the file)
scene.frame_start = 1; scene.frame_end = 250; scene.frame_set(1)
scene.render.engine = 'BLENDER_EEVEE_NEXT'
scene.cycles.sampling_pattern = 'TABULATED_SOBOL'
scene.cycles.use_light_tree = False
scene.view_settings.view_transform = 'Filmic'
bpy.context.view_layer.update()

# ---- added for rendering (the .blend has no active camera and no usable light): camera, sun
cam_auto = bpy.data.cameras.new('AutoCamera')
cam_auto.lens = 50.0
cam_auto.sensor_width = 36.0
cam_auto.clip_end = 1000.0
ob_auto_camera = bpy.data.objects.new('AutoCamera', cam_auto)
scene.collection.objects.link(ob_auto_camera)
ob_auto_camera.location = (5.02596, -6.01702, 5.78468)
ob_auto_camera.rotation_euler = (1.09748, -7.21219e-08, 0.694738)
scene.camera = ob_auto_camera
light_auto_sun = bpy.data.lights.new('AutoSun', 'SUN')
light_auto_sun.energy = 3.0
light_auto_sun.angle = 0.0523599
ob_auto_sun = bpy.data.objects.new('AutoSun', light_auto_sun)
scene.collection.objects.link(ob_auto_sun)
ob_auto_sun.rotation_euler = (0.872665, 0.174533, 0.523599)
bpy.context.view_layer.update()
